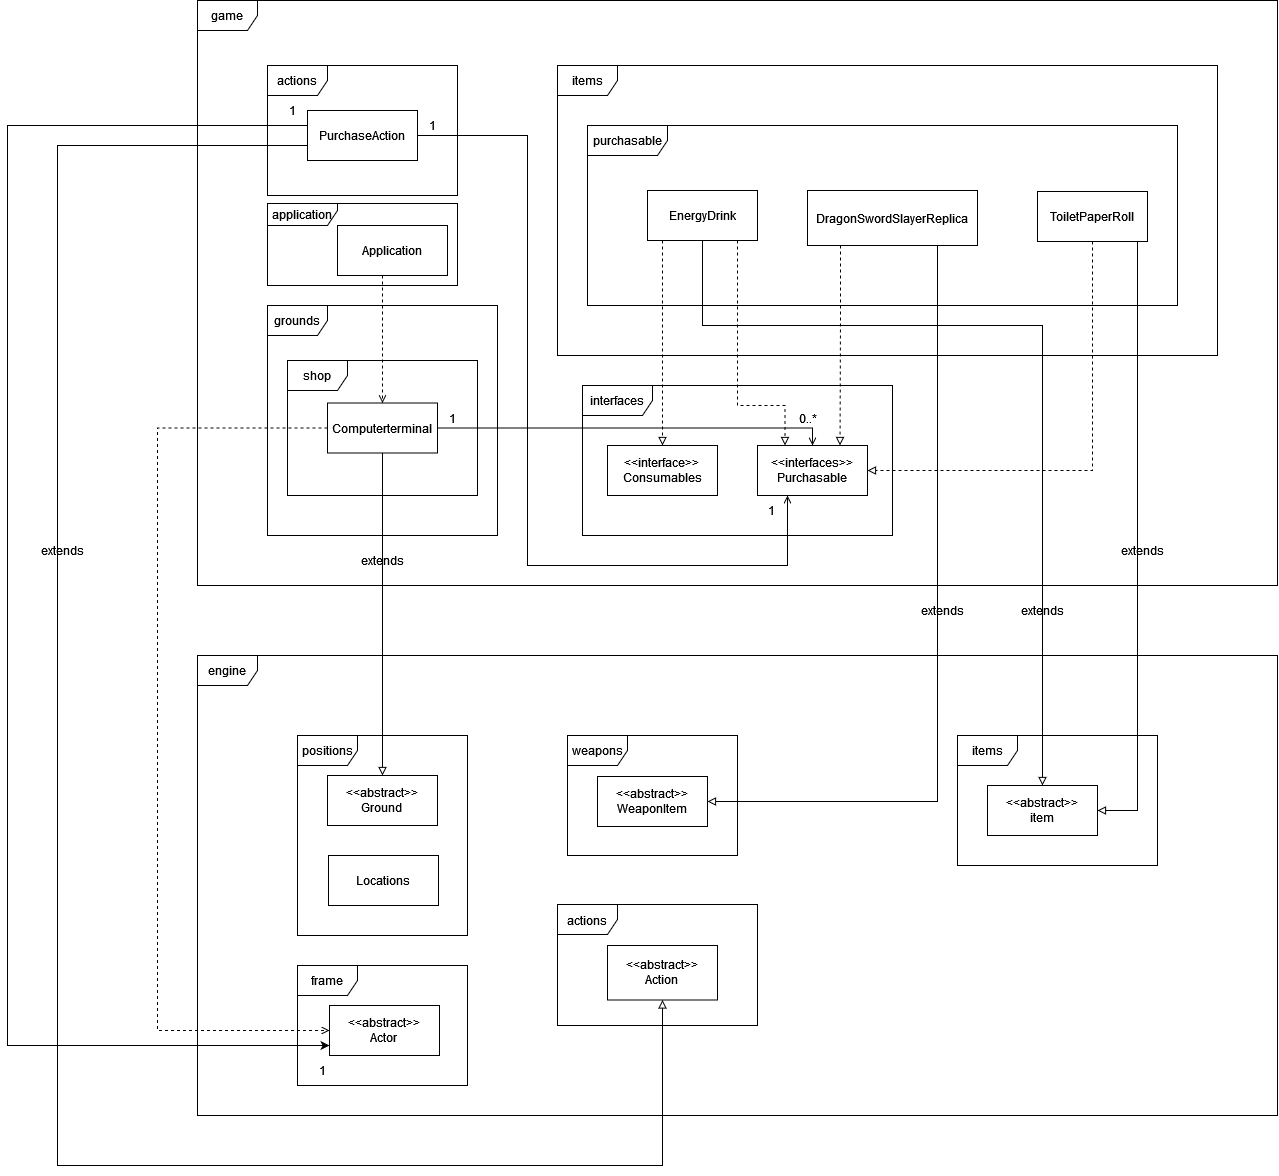

The diagram above was exported from draw.io. Its source (the exported page's mxGraphModel, read from the mxfile embedded in the PNG):
<mxGraphModel dx="4999" dy="1500" grid="1" gridSize="10" guides="1" tooltips="1" connect="1" arrows="1" fold="1" page="1" pageScale="1" pageWidth="827" pageHeight="1169" math="0" shadow="0">
  <root>
    <mxCell id="WIyWlLk6GJQsqaUBKTNV-0" />
    <mxCell id="WIyWlLk6GJQsqaUBKTNV-1" parent="WIyWlLk6GJQsqaUBKTNV-0" />
    <mxCell id="rUXIxWh5NdSYNx282XXw-0" value="actions" style="shape=umlFrame;whiteSpace=wrap;html=1;pointerEvents=0;" parent="WIyWlLk6GJQsqaUBKTNV-1" vertex="1">
      <mxGeometry x="-1890" y="105" width="190" height="130" as="geometry" />
    </mxCell>
    <mxCell id="rUXIxWh5NdSYNx282XXw-41" style="edgeStyle=orthogonalEdgeStyle;rounded=0;orthogonalLoop=1;jettySize=auto;html=1;endArrow=block;endFill=0;" parent="WIyWlLk6GJQsqaUBKTNV-1" source="rUXIxWh5NdSYNx282XXw-1" target="rUXIxWh5NdSYNx282XXw-39" edge="1">
      <mxGeometry relative="1" as="geometry">
        <Array as="points">
          <mxPoint x="-2100" y="185" />
          <mxPoint x="-2100" y="1205" />
          <mxPoint x="-1495" y="1205" />
        </Array>
      </mxGeometry>
    </mxCell>
    <mxCell id="rUXIxWh5NdSYNx282XXw-61" style="edgeStyle=orthogonalEdgeStyle;rounded=0;orthogonalLoop=1;jettySize=auto;html=1;" parent="WIyWlLk6GJQsqaUBKTNV-1" source="rUXIxWh5NdSYNx282XXw-1" target="rUXIxWh5NdSYNx282XXw-24" edge="1">
      <mxGeometry relative="1" as="geometry">
        <Array as="points">
          <mxPoint x="-2150" y="165" />
          <mxPoint x="-2150" y="1085" />
        </Array>
      </mxGeometry>
    </mxCell>
    <mxCell id="rUXIxWh5NdSYNx282XXw-62" style="edgeStyle=orthogonalEdgeStyle;rounded=0;orthogonalLoop=1;jettySize=auto;html=1;endArrow=open;endFill=0;" parent="WIyWlLk6GJQsqaUBKTNV-1" source="rUXIxWh5NdSYNx282XXw-1" target="rUXIxWh5NdSYNx282XXw-9" edge="1">
      <mxGeometry relative="1" as="geometry">
        <Array as="points">
          <mxPoint x="-1630" y="175" />
          <mxPoint x="-1630" y="605" />
          <mxPoint x="-1370" y="605" />
        </Array>
      </mxGeometry>
    </mxCell>
    <mxCell id="rUXIxWh5NdSYNx282XXw-1" value="PurchaseAction" style="html=1;whiteSpace=wrap;" parent="WIyWlLk6GJQsqaUBKTNV-1" vertex="1">
      <mxGeometry x="-1850" y="150" width="110" height="50" as="geometry" />
    </mxCell>
    <mxCell id="rUXIxWh5NdSYNx282XXw-2" value="items" style="shape=umlFrame;whiteSpace=wrap;html=1;pointerEvents=0;" parent="WIyWlLk6GJQsqaUBKTNV-1" vertex="1">
      <mxGeometry x="-1600" y="105" width="660" height="290" as="geometry" />
    </mxCell>
    <mxCell id="rUXIxWh5NdSYNx282XXw-3" value="purchasable" style="shape=umlFrame;whiteSpace=wrap;html=1;pointerEvents=0;width=80;height=30;" parent="WIyWlLk6GJQsqaUBKTNV-1" vertex="1">
      <mxGeometry x="-1570" y="165" width="590" height="180" as="geometry" />
    </mxCell>
    <mxCell id="rUXIxWh5NdSYNx282XXw-28" style="edgeStyle=orthogonalEdgeStyle;rounded=0;orthogonalLoop=1;jettySize=auto;html=1;endArrow=block;endFill=0;" parent="WIyWlLk6GJQsqaUBKTNV-1" source="rUXIxWh5NdSYNx282XXw-4" target="rUXIxWh5NdSYNx282XXw-27" edge="1">
      <mxGeometry relative="1" as="geometry">
        <Array as="points">
          <mxPoint x="-1455" y="365" />
          <mxPoint x="-1115" y="365" />
        </Array>
      </mxGeometry>
    </mxCell>
    <mxCell id="rUXIxWh5NdSYNx282XXw-29" style="edgeStyle=orthogonalEdgeStyle;rounded=0;orthogonalLoop=1;jettySize=auto;html=1;entryX=0.5;entryY=0;entryDx=0;entryDy=0;dashed=1;endArrow=block;endFill=0;" parent="WIyWlLk6GJQsqaUBKTNV-1" source="rUXIxWh5NdSYNx282XXw-4" target="rUXIxWh5NdSYNx282XXw-7" edge="1">
      <mxGeometry relative="1" as="geometry">
        <Array as="points">
          <mxPoint x="-1495" y="335" />
          <mxPoint x="-1495" y="335" />
        </Array>
      </mxGeometry>
    </mxCell>
    <mxCell id="rUXIxWh5NdSYNx282XXw-31" style="edgeStyle=orthogonalEdgeStyle;rounded=0;orthogonalLoop=1;jettySize=auto;html=1;entryX=0.25;entryY=0;entryDx=0;entryDy=0;dashed=1;endArrow=block;endFill=0;" parent="WIyWlLk6GJQsqaUBKTNV-1" source="rUXIxWh5NdSYNx282XXw-4" target="rUXIxWh5NdSYNx282XXw-9" edge="1">
      <mxGeometry relative="1" as="geometry">
        <Array as="points">
          <mxPoint x="-1420" y="445" />
          <mxPoint x="-1372" y="445" />
        </Array>
      </mxGeometry>
    </mxCell>
    <mxCell id="rUXIxWh5NdSYNx282XXw-4" value="EnergyDrink" style="html=1;whiteSpace=wrap;" parent="WIyWlLk6GJQsqaUBKTNV-1" vertex="1">
      <mxGeometry x="-1510" y="230" width="110" height="50" as="geometry" />
    </mxCell>
    <mxCell id="rUXIxWh5NdSYNx282XXw-33" style="edgeStyle=orthogonalEdgeStyle;rounded=0;orthogonalLoop=1;jettySize=auto;html=1;endArrow=block;endFill=0;" parent="WIyWlLk6GJQsqaUBKTNV-1" source="rUXIxWh5NdSYNx282XXw-5" target="rUXIxWh5NdSYNx282XXw-18" edge="1">
      <mxGeometry relative="1" as="geometry">
        <Array as="points">
          <mxPoint x="-1220" y="841" />
        </Array>
      </mxGeometry>
    </mxCell>
    <mxCell id="rUXIxWh5NdSYNx282XXw-34" style="edgeStyle=orthogonalEdgeStyle;rounded=0;orthogonalLoop=1;jettySize=auto;html=1;entryX=0.75;entryY=0;entryDx=0;entryDy=0;dashed=1;endArrow=block;endFill=0;" parent="WIyWlLk6GJQsqaUBKTNV-1" source="rUXIxWh5NdSYNx282XXw-5" target="rUXIxWh5NdSYNx282XXw-9" edge="1">
      <mxGeometry relative="1" as="geometry">
        <Array as="points">
          <mxPoint x="-1317" y="345" />
          <mxPoint x="-1317" y="345" />
        </Array>
      </mxGeometry>
    </mxCell>
    <mxCell id="rUXIxWh5NdSYNx282XXw-5" value="DragonSwordSlayerReplica" style="html=1;whiteSpace=wrap;" parent="WIyWlLk6GJQsqaUBKTNV-1" vertex="1">
      <mxGeometry x="-1350" y="230" width="170" height="55" as="geometry" />
    </mxCell>
    <mxCell id="rUXIxWh5NdSYNx282XXw-36" style="edgeStyle=orthogonalEdgeStyle;rounded=0;orthogonalLoop=1;jettySize=auto;html=1;endArrow=block;endFill=0;" parent="WIyWlLk6GJQsqaUBKTNV-1" source="rUXIxWh5NdSYNx282XXw-6" target="rUXIxWh5NdSYNx282XXw-27" edge="1">
      <mxGeometry relative="1" as="geometry">
        <Array as="points">
          <mxPoint x="-1020" y="850" />
        </Array>
      </mxGeometry>
    </mxCell>
    <mxCell id="rUXIxWh5NdSYNx282XXw-37" style="edgeStyle=orthogonalEdgeStyle;rounded=0;orthogonalLoop=1;jettySize=auto;html=1;dashed=1;endArrow=block;endFill=0;" parent="WIyWlLk6GJQsqaUBKTNV-1" source="rUXIxWh5NdSYNx282XXw-6" target="rUXIxWh5NdSYNx282XXw-9" edge="1">
      <mxGeometry relative="1" as="geometry">
        <Array as="points">
          <mxPoint x="-1065" y="510" />
        </Array>
      </mxGeometry>
    </mxCell>
    <mxCell id="rUXIxWh5NdSYNx282XXw-6" value="ToiletPaperRoll" style="html=1;whiteSpace=wrap;" parent="WIyWlLk6GJQsqaUBKTNV-1" vertex="1">
      <mxGeometry x="-1120" y="231" width="110" height="50" as="geometry" />
    </mxCell>
    <mxCell id="rUXIxWh5NdSYNx282XXw-7" value="&amp;lt;&amp;lt;interface&amp;gt;&amp;gt;&lt;br&gt;Consumables" style="html=1;whiteSpace=wrap;" parent="WIyWlLk6GJQsqaUBKTNV-1" vertex="1">
      <mxGeometry x="-1550" y="485" width="110" height="50" as="geometry" />
    </mxCell>
    <mxCell id="rUXIxWh5NdSYNx282XXw-8" value="interfaces" style="shape=umlFrame;whiteSpace=wrap;html=1;pointerEvents=0;width=70;height=30;" parent="WIyWlLk6GJQsqaUBKTNV-1" vertex="1">
      <mxGeometry x="-1575" y="425" width="310" height="150" as="geometry" />
    </mxCell>
    <mxCell id="rUXIxWh5NdSYNx282XXw-9" value="&lt;div&gt;&amp;lt;&amp;lt;interfaces&amp;gt;&amp;gt;&lt;/div&gt;&lt;div&gt;Purchasable&lt;br&gt;&lt;/div&gt;" style="html=1;whiteSpace=wrap;" parent="WIyWlLk6GJQsqaUBKTNV-1" vertex="1">
      <mxGeometry x="-1400" y="485" width="110" height="50" as="geometry" />
    </mxCell>
    <mxCell id="rUXIxWh5NdSYNx282XXw-10" value="grounds" style="shape=umlFrame;whiteSpace=wrap;html=1;pointerEvents=0;" parent="WIyWlLk6GJQsqaUBKTNV-1" vertex="1">
      <mxGeometry x="-1890" y="345" width="230" height="230" as="geometry" />
    </mxCell>
    <mxCell id="rUXIxWh5NdSYNx282XXw-11" value="shop" style="shape=umlFrame;whiteSpace=wrap;html=1;pointerEvents=0;" parent="WIyWlLk6GJQsqaUBKTNV-1" vertex="1">
      <mxGeometry x="-1870" y="400" width="190" height="135" as="geometry" />
    </mxCell>
    <mxCell id="rUXIxWh5NdSYNx282XXw-19" style="edgeStyle=orthogonalEdgeStyle;rounded=0;orthogonalLoop=1;jettySize=auto;html=1;entryX=0.5;entryY=0;entryDx=0;entryDy=0;endArrow=block;endFill=0;" parent="WIyWlLk6GJQsqaUBKTNV-1" source="rUXIxWh5NdSYNx282XXw-12" target="rUXIxWh5NdSYNx282XXw-16" edge="1">
      <mxGeometry relative="1" as="geometry" />
    </mxCell>
    <mxCell id="rUXIxWh5NdSYNx282XXw-20" style="edgeStyle=orthogonalEdgeStyle;rounded=0;orthogonalLoop=1;jettySize=auto;html=1;endArrow=open;endFill=0;" parent="WIyWlLk6GJQsqaUBKTNV-1" source="rUXIxWh5NdSYNx282XXw-12" target="rUXIxWh5NdSYNx282XXw-9" edge="1">
      <mxGeometry relative="1" as="geometry">
        <Array as="points">
          <mxPoint x="-1345" y="467" />
        </Array>
      </mxGeometry>
    </mxCell>
    <mxCell id="rUXIxWh5NdSYNx282XXw-25" style="edgeStyle=orthogonalEdgeStyle;rounded=0;orthogonalLoop=1;jettySize=auto;html=1;dashed=1;endArrow=open;endFill=0;" parent="WIyWlLk6GJQsqaUBKTNV-1" source="rUXIxWh5NdSYNx282XXw-12" target="rUXIxWh5NdSYNx282XXw-24" edge="1">
      <mxGeometry relative="1" as="geometry">
        <Array as="points">
          <mxPoint x="-2000" y="467" />
          <mxPoint x="-2000" y="1070" />
        </Array>
      </mxGeometry>
    </mxCell>
    <mxCell id="rUXIxWh5NdSYNx282XXw-12" value="Computerterminal" style="html=1;whiteSpace=wrap;" parent="WIyWlLk6GJQsqaUBKTNV-1" vertex="1">
      <mxGeometry x="-1830" y="442.5" width="110" height="50" as="geometry" />
    </mxCell>
    <mxCell id="rUXIxWh5NdSYNx282XXw-13" value="game" style="shape=umlFrame;whiteSpace=wrap;html=1;pointerEvents=0;" parent="WIyWlLk6GJQsqaUBKTNV-1" vertex="1">
      <mxGeometry x="-1960" y="40" width="1080" height="585" as="geometry" />
    </mxCell>
    <mxCell id="rUXIxWh5NdSYNx282XXw-14" value="engine" style="shape=umlFrame;whiteSpace=wrap;html=1;pointerEvents=0;" parent="WIyWlLk6GJQsqaUBKTNV-1" vertex="1">
      <mxGeometry x="-1960" y="695" width="1080" height="460" as="geometry" />
    </mxCell>
    <mxCell id="rUXIxWh5NdSYNx282XXw-15" value="positions" style="shape=umlFrame;whiteSpace=wrap;html=1;pointerEvents=0;" parent="WIyWlLk6GJQsqaUBKTNV-1" vertex="1">
      <mxGeometry x="-1860" y="775" width="170" height="200" as="geometry" />
    </mxCell>
    <mxCell id="rUXIxWh5NdSYNx282XXw-16" value="&amp;lt;&amp;lt;abstract&amp;gt;&amp;gt;&lt;br&gt;Ground" style="html=1;whiteSpace=wrap;" parent="WIyWlLk6GJQsqaUBKTNV-1" vertex="1">
      <mxGeometry x="-1830" y="815" width="110" height="50" as="geometry" />
    </mxCell>
    <mxCell id="rUXIxWh5NdSYNx282XXw-17" value="weapons" style="shape=umlFrame;whiteSpace=wrap;html=1;pointerEvents=0;" parent="WIyWlLk6GJQsqaUBKTNV-1" vertex="1">
      <mxGeometry x="-1590" y="775" width="170" height="120" as="geometry" />
    </mxCell>
    <mxCell id="rUXIxWh5NdSYNx282XXw-18" value="&amp;lt;&amp;lt;abstract&amp;gt;&amp;gt;&lt;br&gt;WeaponItem" style="html=1;whiteSpace=wrap;" parent="WIyWlLk6GJQsqaUBKTNV-1" vertex="1">
      <mxGeometry x="-1560" y="816" width="110" height="50" as="geometry" />
    </mxCell>
    <mxCell id="rUXIxWh5NdSYNx282XXw-21" value="Locations" style="html=1;whiteSpace=wrap;" parent="WIyWlLk6GJQsqaUBKTNV-1" vertex="1">
      <mxGeometry x="-1829" y="895" width="110" height="50" as="geometry" />
    </mxCell>
    <mxCell id="rUXIxWh5NdSYNx282XXw-23" value="frame" style="shape=umlFrame;whiteSpace=wrap;html=1;pointerEvents=0;" parent="WIyWlLk6GJQsqaUBKTNV-1" vertex="1">
      <mxGeometry x="-1860" y="1005" width="170" height="120" as="geometry" />
    </mxCell>
    <mxCell id="rUXIxWh5NdSYNx282XXw-24" value="&amp;lt;&amp;lt;abstract&amp;gt;&amp;gt;&lt;br&gt;Actor" style="html=1;whiteSpace=wrap;" parent="WIyWlLk6GJQsqaUBKTNV-1" vertex="1">
      <mxGeometry x="-1828" y="1045" width="110" height="50" as="geometry" />
    </mxCell>
    <mxCell id="rUXIxWh5NdSYNx282XXw-26" value="items" style="shape=umlFrame;whiteSpace=wrap;html=1;pointerEvents=0;" parent="WIyWlLk6GJQsqaUBKTNV-1" vertex="1">
      <mxGeometry x="-1200" y="775" width="200" height="130" as="geometry" />
    </mxCell>
    <mxCell id="rUXIxWh5NdSYNx282XXw-27" value="&amp;lt;&amp;lt;abstract&amp;gt;&amp;gt;&lt;br&gt;item" style="html=1;whiteSpace=wrap;" parent="WIyWlLk6GJQsqaUBKTNV-1" vertex="1">
      <mxGeometry x="-1170" y="825" width="110" height="50" as="geometry" />
    </mxCell>
    <mxCell id="rUXIxWh5NdSYNx282XXw-39" value="&amp;lt;&amp;lt;abstract&amp;gt;&amp;gt;&lt;br&gt;Action" style="html=1;whiteSpace=wrap;" parent="WIyWlLk6GJQsqaUBKTNV-1" vertex="1">
      <mxGeometry x="-1550" y="985" width="110" height="54.5" as="geometry" />
    </mxCell>
    <mxCell id="rUXIxWh5NdSYNx282XXw-40" value="actions" style="shape=umlFrame;whiteSpace=wrap;html=1;pointerEvents=0;" parent="WIyWlLk6GJQsqaUBKTNV-1" vertex="1">
      <mxGeometry x="-1600" y="944" width="200" height="121" as="geometry" />
    </mxCell>
    <mxCell id="rUXIxWh5NdSYNx282XXw-43" value="extends" style="text;html=1;align=center;verticalAlign=middle;resizable=0;points=[];autosize=1;strokeColor=none;fillColor=none;" parent="WIyWlLk6GJQsqaUBKTNV-1" vertex="1">
      <mxGeometry x="-1810" y="585" width="70" height="30" as="geometry" />
    </mxCell>
    <mxCell id="rUXIxWh5NdSYNx282XXw-46" value="extends" style="text;html=1;align=center;verticalAlign=middle;resizable=0;points=[];autosize=1;strokeColor=none;fillColor=none;" parent="WIyWlLk6GJQsqaUBKTNV-1" vertex="1">
      <mxGeometry x="-1150" y="635" width="70" height="30" as="geometry" />
    </mxCell>
    <mxCell id="rUXIxWh5NdSYNx282XXw-47" value="extends" style="text;html=1;align=center;verticalAlign=middle;resizable=0;points=[];autosize=1;strokeColor=none;fillColor=none;" parent="WIyWlLk6GJQsqaUBKTNV-1" vertex="1">
      <mxGeometry x="-1050" y="575" width="70" height="30" as="geometry" />
    </mxCell>
    <mxCell id="rUXIxWh5NdSYNx282XXw-48" value="extends" style="text;html=1;align=center;verticalAlign=middle;resizable=0;points=[];autosize=1;strokeColor=none;fillColor=none;" parent="WIyWlLk6GJQsqaUBKTNV-1" vertex="1">
      <mxGeometry x="-1250" y="635" width="70" height="30" as="geometry" />
    </mxCell>
    <mxCell id="rUXIxWh5NdSYNx282XXw-49" value="extends" style="text;html=1;align=center;verticalAlign=middle;resizable=0;points=[];autosize=1;strokeColor=none;fillColor=none;" parent="WIyWlLk6GJQsqaUBKTNV-1" vertex="1">
      <mxGeometry x="-2130" y="575" width="70" height="30" as="geometry" />
    </mxCell>
    <mxCell id="rUXIxWh5NdSYNx282XXw-57" style="edgeStyle=orthogonalEdgeStyle;rounded=0;orthogonalLoop=1;jettySize=auto;html=1;endArrow=open;endFill=0;dashed=1;" parent="WIyWlLk6GJQsqaUBKTNV-1" source="rUXIxWh5NdSYNx282XXw-55" target="rUXIxWh5NdSYNx282XXw-12" edge="1">
      <mxGeometry relative="1" as="geometry">
        <Array as="points">
          <mxPoint x="-1775" y="355" />
          <mxPoint x="-1775" y="355" />
        </Array>
      </mxGeometry>
    </mxCell>
    <mxCell id="rUXIxWh5NdSYNx282XXw-55" value="Application" style="html=1;whiteSpace=wrap;" parent="WIyWlLk6GJQsqaUBKTNV-1" vertex="1">
      <mxGeometry x="-1820" y="265" width="110" height="50" as="geometry" />
    </mxCell>
    <mxCell id="rUXIxWh5NdSYNx282XXw-56" value="application" style="shape=umlFrame;whiteSpace=wrap;html=1;pointerEvents=0;width=70;height=22;" parent="WIyWlLk6GJQsqaUBKTNV-1" vertex="1">
      <mxGeometry x="-1890" y="243" width="190" height="82" as="geometry" />
    </mxCell>
    <mxCell id="rUXIxWh5NdSYNx282XXw-58" value="1" style="text;html=1;align=center;verticalAlign=middle;resizable=0;points=[];autosize=1;strokeColor=none;fillColor=none;" parent="WIyWlLk6GJQsqaUBKTNV-1" vertex="1">
      <mxGeometry x="-1720" y="442.5" width="30" height="30" as="geometry" />
    </mxCell>
    <mxCell id="rUXIxWh5NdSYNx282XXw-59" value="0..*" style="text;html=1;align=center;verticalAlign=middle;resizable=0;points=[];autosize=1;strokeColor=none;fillColor=none;" parent="WIyWlLk6GJQsqaUBKTNV-1" vertex="1">
      <mxGeometry x="-1370" y="442.5" width="40" height="30" as="geometry" />
    </mxCell>
    <mxCell id="rUXIxWh5NdSYNx282XXw-63" value="1" style="text;html=1;align=center;verticalAlign=middle;resizable=0;points=[];autosize=1;strokeColor=none;fillColor=none;" parent="WIyWlLk6GJQsqaUBKTNV-1" vertex="1">
      <mxGeometry x="-1880" y="135" width="30" height="30" as="geometry" />
    </mxCell>
    <mxCell id="rUXIxWh5NdSYNx282XXw-64" value="1" style="text;html=1;align=center;verticalAlign=middle;resizable=0;points=[];autosize=1;strokeColor=none;fillColor=none;" parent="WIyWlLk6GJQsqaUBKTNV-1" vertex="1">
      <mxGeometry x="-1850" y="1095" width="30" height="30" as="geometry" />
    </mxCell>
    <mxCell id="rUXIxWh5NdSYNx282XXw-65" value="1" style="text;html=1;align=center;verticalAlign=middle;resizable=0;points=[];autosize=1;strokeColor=none;fillColor=none;" parent="WIyWlLk6GJQsqaUBKTNV-1" vertex="1">
      <mxGeometry x="-1401" y="535" width="30" height="30" as="geometry" />
    </mxCell>
    <mxCell id="rUXIxWh5NdSYNx282XXw-66" value="1" style="text;html=1;align=center;verticalAlign=middle;resizable=0;points=[];autosize=1;strokeColor=none;fillColor=none;" parent="WIyWlLk6GJQsqaUBKTNV-1" vertex="1">
      <mxGeometry x="-1740" y="150" width="30" height="30" as="geometry" />
    </mxCell>
  </root>
</mxGraphModel>